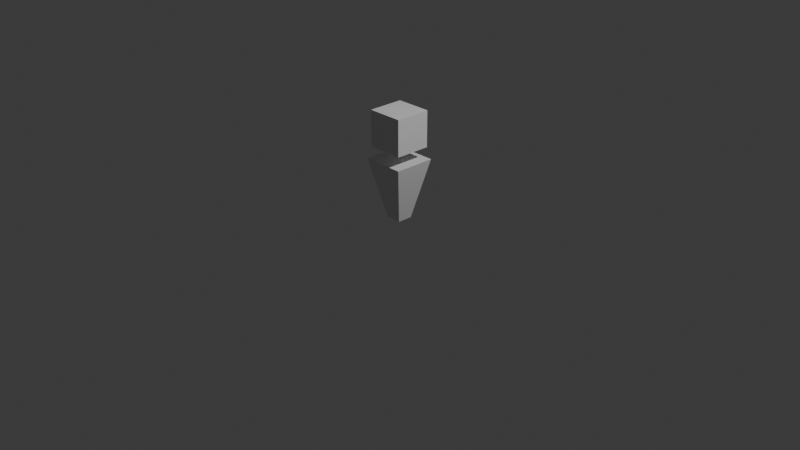 # Source: agent_horse.blend  (saved by Blender 4.5.87; exported with 4.5.12 LTS)
import bpy
from mathutils import Matrix  # noqa: F401  (used for matrix-valued properties, if any)

bpy.ops.wm.read_factory_settings(use_empty=True)
scene = bpy.context.scene
scene.name = 'Scene'

# ---- collections
col_collection = bpy.data.collections.new('Collection'); scene.collection.children.link(col_collection)

# ---- materials (node trees are filled in below, after node groups)
mat_material = bpy.data.materials.new('Material')
mat_material.alpha_threshold = 0.0
mat_material.roughness = 0.5
mat_material.line_color = (0.0, 0.0, 0.0, 1.0)

# ---- material node trees
mat_material.use_nodes = True; mat_material.node_tree.nodes.clear()
_N = mat_material.node_tree.nodes; _L = mat_material.node_tree.links
n0 = _N.new('ShaderNodeOutputMaterial'); n0.name = 'Material Output'; n0.location = (200, 100)
n1 = _N.new('ShaderNodeBsdfPrincipled'); n1.name = 'Principled BSDF'; n1.location = (-200, 100)
n1.inputs[3].default_value = 1.45
_L.new(n1.outputs[0], n0.inputs[0])
n0.is_active_output = True

# ---- world
world_world = bpy.data.worlds.new('World'); scene.world = world_world
world_world.use_nodes = True; world_world.node_tree.nodes.clear()
_N = world_world.node_tree.nodes; _L = world_world.node_tree.links
n0 = _N.new('ShaderNodeOutputWorld'); n0.name = 'World Output'; n0.location = (200, 100)
n1 = _N.new('ShaderNodeBackground'); n1.name = 'Background'; n1.location = (-200, 100)
n1.inputs[0].default_value = (0.05088, 0.05088, 0.05088, 1.0)
_L.new(n1.outputs[0], n0.inputs[0])
n0.is_active_output = True
world_world.color = (0.05088, 0.05088, 0.05088)
world_world.sun_shadow_jitter_overblur = 0.0

# ---- cameras
cam_camera = bpy.data.cameras.new('Camera')
cam_camera.clip_end = 100.0
cam_camera.ortho_scale = 7.314

# ---- lights
light_light = bpy.data.lights.new('Light', 'POINT')
light_light.energy = 1000.0
light_light.shadow_soft_size = 0.1

# ---- meshes
me_cube = bpy.data.meshes.new('Cube')
me_cube.from_pydata([(0.2226, 0.2214, 0.6586), (0.08701, 0.07853, 0.02337), (0.2226, -0.2222, 0.6586), (0.08701, -0.08386, 0.02337), (-0.221, 0.2214, 0.6586), (-0.07538, 0.07853, 0.02337), (-0.221, -0.2222, 0.6586), (-0.07538, -0.08386, 0.02337), (-0.1913, -0.1925, 0.7859), (-0.1913, -0.1925, 1.17), (-0.1913, 0.1918, 0.7859), (-0.1913, 0.1918, 1.17), (0.193, -0.1925, 0.7859), (0.193, -0.1925, 1.17), (0.193, 0.1918, 0.7859), (0.193, 0.1918, 1.17)], [], [(0, 4, 6, 2), (3, 2, 6, 7), (7, 6, 4, 5), (5, 1, 3, 7), (1, 0, 2, 3), (5, 4, 0, 1), (8, 9, 11, 10), (10, 11, 15, 14), (14, 15, 13, 12), (12, 13, 9, 8), (10, 14, 12, 8), (15, 11, 9, 13)])
_uv = me_cube.uv_layers.new(name='UVMap')
_uv.uv.foreach_set('vector', [0.625, 0.5, 0.875, 0.5, 0.875, 0.75, 0.625, 0.75, 0.375, 0.75, 0.625, 0.75, 0.625, 1.0, 0.375, 1.0, 0.375, 0.0, 0.625, 0.0, 0.625, 0.25, 0.375, 0.25, 0.125, 0.5, 0.375, 0.5, 0.375, 0.75, 0.125, 0.75, 0.375, 0.5, 0.625, 0.5, 0.625, 0.75, 0.375, 0.75, 0.375, 0.25, 0.625, 0.25, 0.625, 0.5, 0.375, 0.5, 0.375, 0.0, 0.625, 0.0, 0.625, 0.25, 0.375, 0.25, 0.375, 0.25, 0.625, 0.25, 0.625, 0.5, 0.375, 0.5, 0.375, 0.5, 0.625, 0.5, 0.625, 0.75, 0.375, 0.75, 0.375, 0.75, 0.625, 0.75, 0.625, 1.0, 0.375, 1.0, 0.125, 0.5, 0.375, 0.5, 0.375, 0.75, 0.125, 0.75, 0.625, 0.5, 0.875, 0.5, 0.875, 0.75, 0.625, 0.75])
me_cube.materials.append(mat_material)
me_cube.use_mirror_vertex_groups = False
me_cube.update()

# ---- objects
ob_agent = bpy.data.objects.new('Agent', me_cube)
ob_light = bpy.data.objects.new('Light', light_light)
ob_camera = bpy.data.objects.new('Camera', cam_camera)

# ---- transforms, parenting, visibility, modifiers, constraints
ob_agent.location = (0.0, 0.0, 0.0)
ob_agent.lock_rotations_4d = False
ob_agent.empty_display_type = 'ARROWS'
ob_agent.lineart.crease_threshold = 0.0
ob_light.location = (4.076, 1.005, 5.904)
ob_light.rotation_euler = (0.6503, 0.05522, 1.866)
ob_light.lock_rotations_4d = False
ob_light.empty_display_type = 'ARROWS'
ob_light.color = (0.0, 0.0, 0.0, 0.0)
ob_light.lineart.crease_threshold = 0.0
ob_camera.location = (7.359, -6.926, 4.958)
ob_camera.rotation_euler = (1.109, 0.0, 0.8149)
ob_camera.lock_rotations_4d = False
ob_camera.empty_display_type = 'ARROWS'
ob_camera.color = (0.0, 0.0, 0.0, 0.0)
ob_camera.display_type = 'WIRE'
ob_camera.lineart.crease_threshold = 0.0

# ---- collection membership
col_collection.objects.link(ob_agent)
col_collection.objects.link(ob_light)
col_collection.objects.link(ob_camera)

# ---- scene / render settings (as saved in the file)
scene.camera = ob_camera
scene.frame_start = 1; scene.frame_end = 250; scene.frame_set(216)
scene.render.engine = 'BLENDER_EEVEE_NEXT'
bpy.context.view_layer.update()
